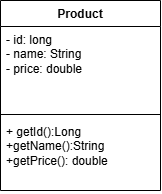

The diagram above was exported from draw.io. Its source (the exported page's mxGraphModel, read from the mxfile embedded in the PNG):
<mxGraphModel dx="662" dy="801" grid="1" gridSize="10" guides="1" tooltips="1" connect="1" arrows="1" fold="1" page="1" pageScale="1" pageWidth="827" pageHeight="1169" math="0" shadow="0">
  <root>
    <mxCell id="0" />
    <mxCell id="1" parent="0" />
    <mxCell id="_Aw5mpqnVFMyAwEsr5nC-8" parent="1" style="swimlane;fontStyle=1;align=center;verticalAlign=top;childLayout=stackLayout;horizontal=1;startSize=26;horizontalStack=0;resizeParent=1;resizeParentMax=0;resizeLast=0;collapsible=1;marginBottom=0;whiteSpace=wrap;html=1;" value="Product" vertex="1">
      <mxGeometry height="190" width="160" x="240" y="100" as="geometry" />
    </mxCell>
    <mxCell id="_Aw5mpqnVFMyAwEsr5nC-9" parent="_Aw5mpqnVFMyAwEsr5nC-8" style="text;strokeColor=none;fillColor=none;align=left;verticalAlign=top;spacingLeft=4;spacingRight=4;overflow=hidden;rotatable=0;points=[[0,0.5],[1,0.5]];portConstraint=eastwest;whiteSpace=wrap;html=1;" value="- id: long&lt;div&gt;- name: String&lt;/div&gt;&lt;div&gt;- price: double&lt;/div&gt;" vertex="1">
      <mxGeometry height="84" width="160" y="26" as="geometry" />
    </mxCell>
    <mxCell id="_Aw5mpqnVFMyAwEsr5nC-10" parent="_Aw5mpqnVFMyAwEsr5nC-8" style="line;strokeWidth=1;fillColor=none;align=left;verticalAlign=middle;spacingTop=-1;spacingLeft=3;spacingRight=3;rotatable=0;labelPosition=right;points=[];portConstraint=eastwest;strokeColor=inherit;" value="" vertex="1">
      <mxGeometry height="8" width="160" y="110" as="geometry" />
    </mxCell>
    <mxCell id="_Aw5mpqnVFMyAwEsr5nC-11" parent="_Aw5mpqnVFMyAwEsr5nC-8" style="text;strokeColor=none;fillColor=none;align=left;verticalAlign=top;spacingLeft=4;spacingRight=4;overflow=hidden;rotatable=0;points=[[0,0.5],[1,0.5]];portConstraint=eastwest;whiteSpace=wrap;html=1;" value="+ getId():Long&lt;div&gt;+getName():String&lt;/div&gt;&lt;div&gt;+getPrice(): double&lt;/div&gt;" vertex="1">
      <mxGeometry height="72" width="160" y="118" as="geometry" />
    </mxCell>
  </root>
</mxGraphModel>